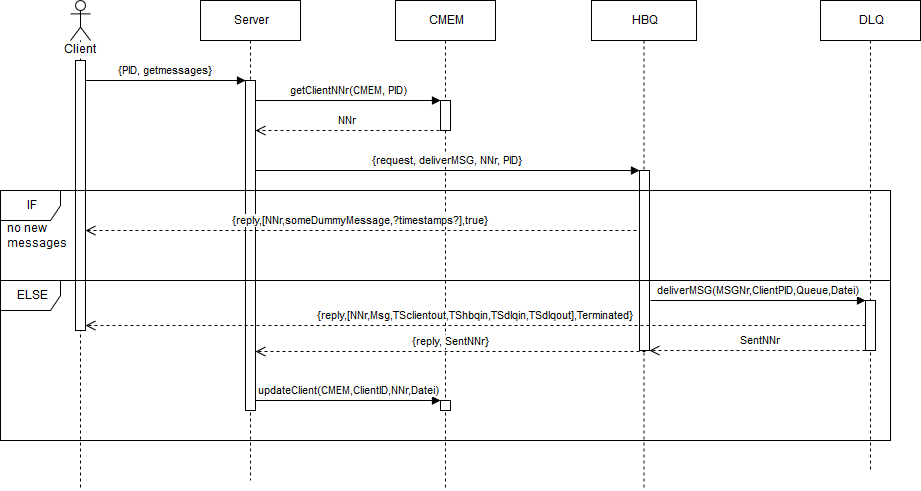

The diagram above was exported from draw.io. Its source (the exported page's mxGraphModel, read from the mxfile embedded in the PNG):
<mxGraphModel dx="1276" dy="1220" grid="1" gridSize="10" guides="1" tooltips="1" connect="1" arrows="1" fold="1" page="0" pageScale="1" pageWidth="1169" pageHeight="826" background="#ffffff" math="0" shadow="0">
  <root>
    <mxCell id="0" style=";html=1;" />
    <mxCell id="1" style=";html=1;" parent="0" />
    <mxCell id="41" value="Client&lt;br&gt;" style="shape=umlLifeline;participant=umlActor;perimeter=lifelinePerimeter;whiteSpace=wrap;html=1;container=1;collapsible=0;recursiveResize=0;verticalAlign=top;spacingTop=36;labelBackgroundColor=#ffffff;outlineConnect=0;" parent="1" vertex="1">
      <mxGeometry x="50" y="-410" width="20" height="490" as="geometry" />
    </mxCell>
    <mxCell id="46" value="" style="html=1;points=[];perimeter=orthogonalPerimeter;" parent="41" vertex="1">
      <mxGeometry x="5" y="60" width="10" height="270" as="geometry" />
    </mxCell>
    <mxCell id="44" value="Server" style="shape=umlLifeline;perimeter=lifelinePerimeter;whiteSpace=wrap;html=1;container=1;collapsible=0;recursiveResize=0;outlineConnect=0;" parent="1" vertex="1">
      <mxGeometry x="180" y="-410" width="100" height="480" as="geometry" />
    </mxCell>
    <mxCell id="47" value="" style="html=1;points=[];perimeter=orthogonalPerimeter;" parent="44" vertex="1">
      <mxGeometry x="45" y="80" width="10" height="330" as="geometry" />
    </mxCell>
    <mxCell id="45" value="CMEM" style="shape=umlLifeline;perimeter=lifelinePerimeter;whiteSpace=wrap;html=1;container=1;collapsible=0;recursiveResize=0;outlineConnect=0;" parent="1" vertex="1">
      <mxGeometry x="375" y="-410" width="100" height="490" as="geometry" />
    </mxCell>
    <mxCell id="50" value="" style="html=1;points=[];perimeter=orthogonalPerimeter;" parent="45" vertex="1">
      <mxGeometry x="45" y="100" width="10" height="30" as="geometry" />
    </mxCell>
    <mxCell id="49" value="{PID, getmessages}" style="html=1;verticalAlign=bottom;endArrow=block;entryX=0;entryY=0;entryPerimeter=0;" parent="1" source="46" target="47" edge="1">
      <mxGeometry width="80" relative="1" as="geometry">
        <mxPoint x="70" y="-330" as="sourcePoint" />
        <mxPoint x="140" y="-330" as="targetPoint" />
      </mxGeometry>
    </mxCell>
    <mxCell id="51" value="getClientNNr(CMEM, PID)" style="html=1;verticalAlign=bottom;endArrow=block;entryX=0;entryY=0;entryPerimeter=0;" parent="1" source="47" target="50" edge="1">
      <mxGeometry width="80" relative="1" as="geometry">
        <mxPoint x="330" y="-310" as="sourcePoint" />
        <mxPoint x="400" y="-310" as="targetPoint" />
      </mxGeometry>
    </mxCell>
    <mxCell id="56" value="DLQ" style="shape=umlLifeline;perimeter=lifelinePerimeter;whiteSpace=wrap;html=1;container=1;collapsible=0;recursiveResize=0;outlineConnect=0;" parent="1" vertex="1">
      <mxGeometry x="800" y="-410" width="100" height="470" as="geometry" />
    </mxCell>
    <mxCell id="72" value="" style="html=1;points=[];perimeter=orthogonalPerimeter;" parent="56" vertex="1">
      <mxGeometry x="45" y="300" width="10" height="50" as="geometry" />
    </mxCell>
    <mxCell id="59" value="NNr" style="html=1;verticalAlign=bottom;endArrow=open;dashed=1;endSize=8;exitX=-0.1;exitY=1;exitPerimeter=0;" parent="1" source="50" target="47" edge="1">
      <mxGeometry relative="1" as="geometry">
        <mxPoint x="120" y="-90" as="sourcePoint" />
        <mxPoint x="40" y="-90" as="targetPoint" />
      </mxGeometry>
    </mxCell>
    <mxCell id="61" value="&lt;span&gt;{request, deliverMSG, NNr, PID}&lt;/span&gt;" style="html=1;verticalAlign=bottom;endArrow=block;entryX=0;entryY=0;entryPerimeter=0;" parent="1" source="47" target="60" edge="1">
      <mxGeometry width="80" relative="1" as="geometry">
        <mxPoint x="250" y="-240" as="sourcePoint" />
        <mxPoint x="320" y="-240" as="targetPoint" />
      </mxGeometry>
    </mxCell>
    <mxCell id="66" value="no new&lt;br&gt;messages" style="text;html=1;resizable=0;points=[];autosize=1;align=left;verticalAlign=top;spacingTop=-4;" parent="1" vertex="1">
      <mxGeometry x="-15" y="-190" width="80" height="30" as="geometry" />
    </mxCell>
    <mxCell id="55" value="HBQ" style="shape=umlLifeline;perimeter=lifelinePerimeter;whiteSpace=wrap;html=1;container=1;collapsible=0;recursiveResize=0;outlineConnect=0;" parent="1" vertex="1">
      <mxGeometry x="571" y="-410" width="105" height="490" as="geometry" />
    </mxCell>
    <mxCell id="60" value="" style="html=1;points=[];perimeter=orthogonalPerimeter;" parent="55" vertex="1">
      <mxGeometry x="48" y="170" width="10" height="180" as="geometry" />
    </mxCell>
    <mxCell id="67" value="&lt;span&gt;{reply,[NNr,someDummyMessage,?timestamps?],true}&lt;/span&gt;" style="html=1;verticalAlign=bottom;endArrow=open;dashed=1;endSize=8;" parent="55" target="46" edge="1">
      <mxGeometry relative="1" as="geometry">
        <mxPoint x="45" y="230" as="sourcePoint" />
        <mxPoint x="-285" y="230" as="targetPoint" />
      </mxGeometry>
    </mxCell>
    <object label="IF" test="tset" id="62">
      <mxCell style="shape=umlFrame;whiteSpace=wrap;html=1;" parent="1" vertex="1">
        <mxGeometry x="-20" y="-220" width="890" height="90" as="geometry" />
      </mxCell>
    </object>
    <mxCell id="70" value="ELSE" style="shape=umlFrame;whiteSpace=wrap;html=1;" parent="1" vertex="1">
      <mxGeometry x="-20" y="-130" width="890" height="160" as="geometry" />
    </mxCell>
    <mxCell id="71" value="&lt;span&gt;deliverMSG(MSGNr,ClientPID,Queue,Datei)&lt;/span&gt;" style="html=1;verticalAlign=bottom;endArrow=block;entryX=0;entryY=0;entryPerimeter=0;" parent="1" target="72" edge="1">
      <mxGeometry width="80" relative="1" as="geometry">
        <mxPoint x="630" y="-110" as="sourcePoint" />
        <mxPoint x="790" y="-110" as="targetPoint" />
      </mxGeometry>
    </mxCell>
    <mxCell id="74" value="SentNNr" style="html=1;verticalAlign=bottom;endArrow=open;dashed=1;endSize=8;exitX=0.6;exitY=1;exitPerimeter=0;" parent="1" source="72" target="60" edge="1">
      <mxGeometry relative="1" as="geometry">
        <mxPoint x="810" y="-20" as="sourcePoint" />
        <mxPoint x="680" y="-60" as="targetPoint" />
      </mxGeometry>
    </mxCell>
    <mxCell id="75" value="{reply, SentNNr}" style="html=1;verticalAlign=bottom;endArrow=open;dashed=1;endSize=8;exitX=0.6;exitY=1.006;exitPerimeter=0;" parent="1" source="60" target="47" edge="1">
      <mxGeometry relative="1" as="geometry">
        <mxPoint x="540" y="-30" as="sourcePoint" />
        <mxPoint x="460" y="-30" as="targetPoint" />
      </mxGeometry>
    </mxCell>
    <mxCell id="76" value="&lt;span&gt;{reply,[NNr,Msg,TSclientout,TShbqin,TSdlqin,TSdlqout],Terminated}&lt;/span&gt;" style="html=1;verticalAlign=bottom;endArrow=open;dashed=1;endSize=8;" parent="1" source="72" target="46" edge="1">
      <mxGeometry relative="1" as="geometry">
        <mxPoint x="610" y="-10" as="sourcePoint" />
        <mxPoint x="90" y="-30" as="targetPoint" />
      </mxGeometry>
    </mxCell>
    <mxCell id="77" value="" style="html=1;points=[];perimeter=orthogonalPerimeter;" parent="1" vertex="1">
      <mxGeometry x="420" y="-10" width="10" height="10" as="geometry" />
    </mxCell>
    <mxCell id="78" value="&lt;span&gt;updateClient(CMEM,ClientID,NNr,Datei)&lt;/span&gt;" style="html=1;verticalAlign=bottom;endArrow=block;" parent="1" source="47" target="77" edge="1">
      <mxGeometry width="80" relative="1" as="geometry">
        <mxPoint x="270" y="50" as="sourcePoint" />
        <mxPoint x="370" y="10" as="targetPoint" />
      </mxGeometry>
    </mxCell>
  </root>
</mxGraphModel>